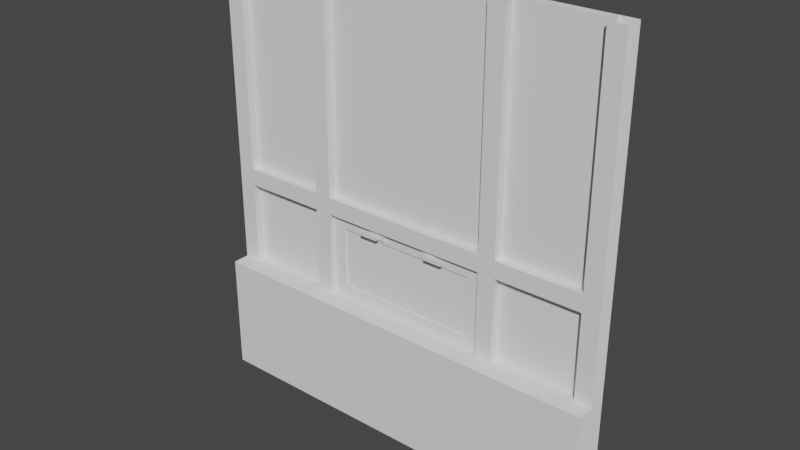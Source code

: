 # Source: TRWindow_Low_240.blend  (saved by Blender 3.4.6; exported with 4.5.12 LTS)
import bpy
from mathutils import Matrix  # noqa: F401  (used for matrix-valued properties, if any)

bpy.ops.wm.read_factory_settings(use_empty=True)
scene = bpy.context.scene
scene.name = 'Scene'

# ---- collections
col_collection = bpy.data.collections.new('Collection'); scene.collection.children.link(col_collection)

# ---- world
world_world = bpy.data.worlds.new('World'); scene.world = world_world
world_world.use_nodes = True; world_world.node_tree.nodes.clear()
_N = world_world.node_tree.nodes; _L = world_world.node_tree.links
n0 = _N.new('ShaderNodeOutputWorld'); n0.name = 'World Output'; n0.location = (300, 300)
n1 = _N.new('ShaderNodeBackground'); n1.name = 'Background'; n1.location = (10, 300)
n1.inputs[0].default_value = (0.05088, 0.05088, 0.05088, 1.0)
_L.new(n1.outputs[0], n0.inputs[0])
n0.is_active_output = True
world_world.color = (0.05088, 0.05088, 0.05088)
world_world.use_sun_shadow = False
world_world.sun_shadow_jitter_overblur = 0.0

# ---- meshes
me_cube_001 = bpy.data.meshes.new('Cube.001')
me_cube_001.from_pydata([(-1.2, -0.1, 0.0), (-1.2, 0.1, 0.0), (-1.2, 0.1, 2.6), (-1.2, -0.1, 0.7), (-1.2, 0.1, 0.7), (-1.2, 0.0, 2.6), (-1.2, 0.0, 0.7), (-1.2, 0.1, 0.1), (-1.2, -0.1, 0.1), (0.0, 0.1, 0.0), (0.0, -0.1, 0.0), (0.0, -0.1, 0.7), (0.0, 0.1, 0.7), (0.0, 0.05, 1.127), (0.0, 0.1, 0.1), (0.0, -0.1, 0.1), (-1.2, 0.1, 1.2), (-1.2, 3.725e-09, 1.2), (0.0, 3.725e-09, 1.2), (0.0, 0.1, 1.2), (-1.1, 0.1, 0.0), (-1.1, -0.1, 0.7), (-1.1, -0.1, 0.1), (-1.1, 0.1, 2.6), (-1.1, -0.1, 0.0), (-1.1, 0.1, 0.7), (-1.1, 0.0, 0.7), (-1.1, 0.0, 2.6), (-1.1, 0.1, 0.1), (-1.1, 0.1, 1.2), (-1.1, 3.725e-09, 1.2), (-0.6, 0.1, 2.6), (-0.6, -0.1, 0.0), (-0.6, 0.1, 0.7), (-0.6, 0.0, 0.7), (-0.6, 0.0, 2.6), (-0.6, 0.1, 0.1), (-0.6, 0.1, 1.2), (-0.6, 0.1, 0.0), (-0.6, -0.1, 0.7), (-0.6, -0.1, 0.1), (-0.6, 3.725e-09, 1.2), (0.0, 3.483e-09, 1.3), (-1.2, 0.1, 1.3), (-1.2, 3.483e-09, 1.3), (0.0, 0.1, 1.3), (-1.1, 0.1, 1.3), (-1.1, 3.483e-09, 1.3), (-0.6, 0.1, 1.3), (-0.6, 3.483e-09, 1.3), (-0.5, 0.1, 2.6), (-0.5, -0.1, 0.0), (-0.5, 0.1, 0.7), (-0.4183, 0.05, 1.127), (-0.5, 0.0, 2.6), (-0.5, 0.1, 0.1), (-0.5, 0.1, 1.2), (-0.5, 0.1, 0.0), (-0.5, -0.1, 0.7), (-0.5, -0.1, 0.1), (-0.4183, 0.05, 0.7731), (-0.5, 0.1, 1.3), (-0.5, 3.483e-09, 1.3), (-0.5, 0.0, 0.7), (0.0, 0.0, 0.7), (0.0, 0.05, 0.7731), (-0.5, 3.725e-09, 1.2), (-0.5, 0.03, 0.7), (0.0, 0.03, 0.7), (0.0, 0.03, 0.7731), (0.0, 0.03, 1.127), (0.0, 0.03, 1.2), (-0.5, 0.03, 1.2), (-0.4183, 0.03, 0.7731), (-0.4183, 0.03, 1.127), (-0.1281, 0.03112, 1.183), (-0.1281, 0.03112, 1.148), (-0.1615, 0.01927, 1.177), (-0.1615, 0.01927, 1.154), (-0.2216, 0.03112, 1.183), (-0.2216, 0.03112, 1.148), (-0.1852, 0.01927, 1.177), (-0.1852, 0.01927, 1.154), (-0.1281, 0.01927, 1.148), (-0.1281, 0.01927, 1.183), (-0.2216, 0.01927, 1.183), (-0.2216, 0.01927, 1.148), (-0.1615, -0.01049, 1.154), (-0.1615, -0.01049, 1.177), (-0.1852, -0.01049, 1.177), (-0.1852, -0.01049, 1.154), (-0.1852, 0.01003, 1.154), (-0.1615, 0.01003, 1.154), (-0.1615, 0.01003, 1.177), (-0.1852, 0.01003, 1.177), (-0.2746, -0.01049, 1.154), (-0.2746, -0.01049, 1.177), (-0.2746, 0.01003, 1.154), (-0.2746, 0.01003, 1.177), (-1.1, 0.1, 2.6), (-0.6, 0.1, 2.6), (-1.1, 0.1, 1.3), (-0.6, 0.1, 1.3), (-1.1, 0.05, 1.3), (-1.1, 0.05, 2.6), (-0.6, 0.05, 2.6), (-0.6, 0.05, 1.3), (0.0, 0.1, 2.6), (0.0, 0.1, 1.3), (-0.5, 0.1, 2.6), (-0.5, 0.1, 1.3), (-0.5, 0.05, 2.6), (0.0, 0.05, 2.6), (0.0, 0.05, 1.3), (-0.5, 0.05, 1.3), (-1.1, 0.1, 0.7), (-1.1, 0.1, 1.2), (-0.6, 0.1, 0.7), (-0.6, 0.1, 1.2), (-0.6, 0.05, 1.2), (-1.1, 0.05, 1.2), (-1.1, 0.05, 0.7), (-0.6, 0.05, 0.7), (0.0, 0.1, 0.7), (0.0, 0.03952, 1.127), (0.0, 0.1, 1.2), (-0.5, 0.1, 0.7), (-0.4183, 0.03952, 1.127), (-0.5, 0.1, 1.2), (-0.4183, 0.03952, 0.7731), (0.0, 0.03952, 0.7731), (1.2, -0.1, 0.0), (1.2, 0.1, 0.0), (1.2, 0.1, 2.6), (1.2, -0.1, 0.7), (1.2, 0.1, 0.7), (1.2, 0.0, 2.6), (1.2, 0.0, 0.7), (1.2, 0.1, 0.1), (1.2, -0.1, 0.1), (1.2, 0.1, 1.2), (1.2, 3.725e-09, 1.2), (1.1, 0.1, 0.0), (1.1, -0.1, 0.7), (1.1, -0.1, 0.1), (1.1, 0.1, 2.6), (1.1, -0.1, 0.0), (1.1, 0.1, 0.7), (1.1, 0.0, 0.7), (1.1, 0.0, 2.6), (1.1, 0.1, 0.1), (1.1, 0.1, 1.2), (1.1, 3.725e-09, 1.2), (0.6, 0.1, 2.6), (0.6, -0.1, 0.0), (0.6, 0.1, 0.7), (0.6, 0.0, 0.7), (0.6, 0.0, 2.6), (0.6, 0.1, 0.1), (0.6, 0.1, 1.2), (0.6, 0.1, 0.0), (0.6, -0.1, 0.7), (0.6, -0.1, 0.1), (0.6, 3.725e-09, 1.2), (1.2, 0.1, 1.3), (1.2, 3.483e-09, 1.3), (1.1, 0.1, 1.3), (1.1, 3.483e-09, 1.3), (0.6, 0.1, 1.3), (0.6, 3.483e-09, 1.3), (0.5, 0.1, 2.6), (0.5, -0.1, 0.0), (0.5, 0.1, 0.7), (0.4183, 0.05, 1.127), (0.5, 0.0, 2.6), (0.5, 0.1, 0.1), (0.5, 0.1, 1.2), (0.5, 0.1, 0.0), (0.5, -0.1, 0.7), (0.5, -0.1, 0.1), (0.4183, 0.05, 0.7731), (0.5, 0.1, 1.3), (0.5, 3.483e-09, 1.3), (0.5, 0.0, 0.7), (0.5, 3.725e-09, 1.2), (0.5, 0.03, 0.7), (0.5, 0.03, 1.2), (0.4183, 0.03, 0.7731), (0.4183, 0.03, 1.127), (0.1281, 0.03112, 1.183), (0.1281, 0.03112, 1.148), (0.1615, 0.01927, 1.177), (0.1615, 0.01927, 1.154), (0.2216, 0.03112, 1.183), (0.2216, 0.03112, 1.148), (0.1852, 0.01927, 1.177), (0.1852, 0.01927, 1.154), (0.1281, 0.01927, 1.148), (0.1281, 0.01927, 1.183), (0.2216, 0.01927, 1.183), (0.2216, 0.01927, 1.148), (0.1615, -0.01049, 1.154), (0.1615, -0.01049, 1.177), (0.1852, -0.01049, 1.177), (0.1852, -0.01049, 1.154), (0.1852, 0.01003, 1.154), (0.1615, 0.01003, 1.154), (0.1615, 0.01003, 1.177), (0.1852, 0.01003, 1.177), (0.2746, -0.01049, 1.154), (0.2746, -0.01049, 1.177), (0.2746, 0.01003, 1.154), (0.2746, 0.01003, 1.177), (1.1, 0.1, 2.6), (0.6, 0.1, 2.6), (1.1, 0.1, 1.3), (0.6, 0.1, 1.3), (1.1, 0.05, 1.3), (1.1, 0.05, 2.6), (0.6, 0.05, 2.6), (0.6, 0.05, 1.3), (0.5, 0.1, 2.6), (0.5, 0.1, 1.3), (0.5, 0.05, 2.6), (0.5, 0.05, 1.3), (1.1, 0.1, 0.7), (1.1, 0.1, 1.2), (0.6, 0.1, 0.7), (0.6, 0.1, 1.2), (0.6, 0.05, 1.2), (1.1, 0.05, 1.2), (1.1, 0.05, 0.7), (0.6, 0.05, 0.7), (0.5, 0.1, 0.7), (0.4183, 0.03952, 1.127), (0.5, 0.1, 1.2), (0.4183, 0.03952, 0.7731)], [], [(22, 21, 3, 8), (21, 26, 6, 3), (24, 22, 8, 0), (57, 55, 14, 9), (55, 52, 12, 14), (6, 26, 30, 17), (4, 16, 29, 25), (43, 2, 23, 46), (44, 47, 27, 5), (7, 4, 25, 28), (1, 7, 28, 20), (32, 40, 22, 24), (39, 34, 26, 21), (40, 39, 21, 22), (59, 58, 39, 40), (58, 63, 34, 39), (51, 59, 40, 32), (34, 33, 25, 26), (47, 49, 48, 46), (28, 25, 33, 36), (20, 28, 36, 38), (30, 41, 49, 47), (29, 46, 48, 37), (17, 30, 47, 44), (16, 43, 46, 29), (56, 61, 45, 19), (66, 18, 42, 62), (41, 66, 62, 49), (37, 48, 61, 56), (10, 15, 59, 51), (11, 64, 63, 58), (15, 11, 58, 59), (34, 63, 66, 41), (33, 37, 56, 52), (48, 31, 50, 61), (49, 62, 54, 35), (36, 33, 52, 55), (51, 32, 24, 10), (38, 36, 55, 57), (41, 37, 33, 34), (26, 25, 29, 30), (62, 42, 45, 61), (63, 64, 68, 67), (66, 63, 67, 72), (18, 66, 72, 71), (70, 74, 53, 13), (69, 73, 67, 68), (74, 70, 71, 72), (73, 74, 72, 67), (74, 73, 60, 53), (73, 69, 65, 60), (47, 46, 23, 27), (31, 48, 49, 35), (50, 54, 62, 61), (30, 29, 37, 41), (56, 53, 60, 52), (56, 19, 13, 53), (12, 52, 60, 65), (75, 84, 83, 76), (92, 87, 90, 91), (85, 79, 80, 86), (84, 75, 79, 85), (86, 80, 76, 83), (78, 83, 84, 77), (77, 84, 85, 81), (82, 86, 83, 78), (81, 85, 86, 82), (88, 89, 90, 87), (93, 88, 87, 92), (91, 97, 98, 94), (94, 89, 88, 93), (81, 94, 93, 77), (82, 91, 94, 81), (77, 93, 92, 78), (78, 92, 91, 82), (97, 95, 96, 98), (94, 98, 96, 89), (89, 96, 95, 90), (90, 95, 97, 91), (101, 99, 100, 102), (103, 106, 105, 104), (110, 109, 107, 108), (114, 113, 112, 111), (115, 116, 118, 117), (121, 122, 119, 120), (126, 128, 125, 123), (129, 130, 124, 127), (144, 139, 134, 143), (143, 134, 137, 148), (146, 131, 139, 144), (177, 9, 14, 175), (175, 14, 12, 172), (137, 141, 152, 148), (135, 147, 151, 140), (164, 166, 145, 133), (165, 136, 149, 167), (138, 150, 147, 135), (132, 142, 150, 138), (154, 146, 144, 162), (161, 143, 148, 156), (162, 144, 143, 161), (179, 162, 161, 178), (178, 161, 156, 183), (171, 154, 162, 179), (156, 148, 147, 155), (167, 166, 168, 169), (150, 158, 155, 147), (142, 160, 158, 150), (152, 167, 169, 163), (151, 159, 168, 166), (141, 165, 167, 152), (140, 151, 166, 164), (176, 19, 45, 181), (184, 182, 42, 18), (163, 169, 182, 184), (159, 176, 181, 168), (10, 171, 179, 15), (11, 178, 183, 64), (15, 179, 178, 11), (156, 163, 184, 183), (155, 172, 176, 159), (168, 181, 170, 153), (169, 157, 174, 182), (158, 175, 172, 155), (171, 10, 146, 154), (160, 177, 175, 158), (163, 156, 155, 159), (148, 152, 151, 147), (182, 181, 45, 42), (183, 185, 68, 64), (184, 186, 185, 183), (18, 71, 186, 184), (70, 13, 173, 188), (69, 68, 185, 187), (188, 186, 71, 70), (187, 185, 186, 188), (188, 173, 180, 187), (187, 180, 65, 69), (167, 149, 145, 166), (153, 157, 169, 168), (170, 181, 182, 174), (152, 163, 159, 151), (176, 172, 180, 173), (176, 173, 13, 19), (12, 65, 180, 172), (189, 190, 197, 198), (206, 205, 204, 201), (199, 200, 194, 193), (198, 199, 193, 189), (200, 197, 190, 194), (192, 191, 198, 197), (191, 195, 199, 198), (196, 192, 197, 200), (195, 196, 200, 199), (202, 201, 204, 203), (207, 206, 201, 202), (205, 208, 212, 211), (208, 207, 202, 203), (195, 191, 207, 208), (196, 195, 208, 205), (191, 192, 206, 207), (192, 196, 205, 206), (211, 212, 210, 209), (208, 203, 210, 212), (203, 204, 209, 210), (204, 205, 211, 209), (215, 216, 214, 213), (217, 218, 219, 220), (222, 108, 107, 221), (224, 223, 112, 113), (225, 227, 228, 226), (231, 230, 229, 232), (233, 123, 125, 235), (236, 234, 124, 130)])
_uv = me_cube_001.uv_layers.new(name='UVMap')
_uv.uv.foreach_set('vector', [0.5091, 0.03395, 0.3557, 0.03304, 0.3559, 0.007481, 0.5093, 0.00841, 0.9114, 0.3809, 0.8859, 0.3809, 0.8859, 0.3553, 0.9114, 0.3553, 0.5346, 0.03417, 0.5091, 0.03395, 0.5093, 0.00841, 0.5348, 0.008617, 0.534, 0.5088, 0.5084, 0.5088, 0.5084, 0.3553, 0.534, 0.3553, 0.5084, 0.5088, 0.355, 0.5088, 0.355, 0.3553, 0.5084, 0.3553, 0.34, 0.4935, 0.3144, 0.4935, 0.3144, 0.3656, 0.34, 0.3656, 0.007482, 0.5084, 0.1354, 0.5084, 0.1354, 0.534, 0.007482, 0.534, 0.9677, 0.007481, 0.9677, 0.34, 0.9422, 0.34, 0.9422, 0.007481, 0.34, 0.34, 0.3144, 0.34, 0.3144, 0.007482, 0.34, 0.007482, 0.5084, 0.6878, 0.355, 0.6878, 0.355, 0.6623, 0.5084, 0.6623, 0.534, 0.6878, 0.5084, 0.6878, 0.5084, 0.6623, 0.534, 0.6623, 0.5332, 0.1612, 0.5079, 0.1611, 0.5091, 0.03395, 0.5346, 0.03417, 0.9114, 0.5088, 0.8859, 0.5088, 0.8859, 0.3809, 0.9114, 0.3809, 0.5079, 0.1611, 0.355, 0.161, 0.3557, 0.03304, 0.5091, 0.03395, 0.5079, 0.1866, 0.355, 0.1865, 0.355, 0.161, 0.5079, 0.1611, 0.9114, 0.5344, 0.8859, 0.5344, 0.8859, 0.5088, 0.9114, 0.5088, 0.5334, 0.1865, 0.5079, 0.1866, 0.5079, 0.1611, 0.5332, 0.1612, 0.8859, 0.5088, 0.8603, 0.5088, 0.8603, 0.3809, 0.8859, 0.3809, 0.9114, 0.7028, 0.9114, 0.8307, 0.8859, 0.8307, 0.8859, 0.7028, 0.5084, 0.6623, 0.355, 0.6623, 0.355, 0.5344, 0.5084, 0.5344, 0.534, 0.6623, 0.5084, 0.6623, 0.5084, 0.5344, 0.534, 0.5344, 0.3144, 0.3656, 0.1865, 0.3656, 0.1865, 0.34, 0.3144, 0.34, 0.1354, 0.534, 0.161, 0.534, 0.161, 0.6619, 0.1354, 0.6619, 0.34, 0.3656, 0.3144, 0.3656, 0.3144, 0.34, 0.34, 0.34, 0.1354, 0.5084, 0.161, 0.5084, 0.161, 0.534, 0.1354, 0.534, 0.1354, 0.6875, 0.161, 0.6875, 0.161, 0.841, 0.1354, 0.841, 0.161, 0.3656, 0.007481, 0.3656, 0.007481, 0.34, 0.161, 0.34, 0.1865, 0.3656, 0.161, 0.3656, 0.161, 0.34, 0.1865, 0.34, 0.1354, 0.6619, 0.161, 0.6619, 0.161, 0.6875, 0.1354, 0.6875, 0.5348, 0.3393, 0.5093, 0.3396, 0.5079, 0.1866, 0.5334, 0.1865, 0.9114, 0.6878, 0.8859, 0.6878, 0.8859, 0.5344, 0.9114, 0.5344, 0.5093, 0.3396, 0.3555, 0.3403, 0.355, 0.1865, 0.5079, 0.1866, 0.1865, 0.4935, 0.161, 0.4935, 0.161, 0.3656, 0.1865, 0.3656, 0.007481, 0.6619, 0.1354, 0.6619, 0.1354, 0.6875, 0.007481, 0.6875, 0.8611, 0.34, 0.8611, 0.007482, 0.8867, 0.007482, 0.8867, 0.34, 0.1865, 0.34, 0.161, 0.34, 0.161, 0.007482, 0.1865, 0.007482, 0.5084, 0.5344, 0.355, 0.5344, 0.355, 0.5088, 0.5084, 0.5088, 0.5334, 0.1865, 0.5332, 0.1612, 0.5346, 0.03417, 0.5348, 0.3393, 0.534, 0.5344, 0.5084, 0.5344, 0.5084, 0.5088, 0.534, 0.5088, 0.355, 0.8457, 0.3805, 0.8457, 0.3805, 0.9735, 0.355, 0.9735, 0.8709, 0.8307, 0.8453, 0.8307, 0.8453, 0.7028, 0.8709, 0.7028, 0.952, 0.7028, 0.952, 0.8563, 0.9264, 0.8563, 0.9264, 0.7028, 0.8859, 0.5344, 0.8859, 0.6878, 0.8782, 0.6878, 0.8782, 0.5344, 0.3264, 0.6769, 0.3264, 0.8048, 0.3188, 0.8048, 0.3188, 0.6769, 0.3264, 0.5084, 0.3264, 0.6619, 0.3188, 0.6619, 0.3188, 0.5084, 0.6594, 0.8563, 0.6594, 0.7237, 0.6645, 0.7237, 0.6645, 0.8563, 0.7452, 0.8563, 0.7452, 0.7237, 0.7639, 0.7028, 0.7639, 0.8563, 0.6594, 0.7237, 0.6594, 0.8563, 0.6407, 0.8563, 0.6407, 0.7028, 0.7997, 0.7215, 0.7997, 0.812, 0.7788, 0.8307, 0.7788, 0.7028, 0.7997, 0.812, 0.7997, 0.7215, 0.8048, 0.7215, 0.8048, 0.812, 0.7452, 0.7237, 0.7452, 0.8563, 0.7401, 0.8563, 0.7401, 0.7237, 0.9272, 0.34, 0.9016, 0.34, 0.9016, 0.007482, 0.9272, 0.007482, 0.952, 0.3553, 0.952, 0.6878, 0.9264, 0.6878, 0.9264, 0.3553, 0.9669, 0.3553, 0.9925, 0.3553, 0.9925, 0.6878, 0.9669, 0.6878, 0.4211, 0.9735, 0.3955, 0.9735, 0.3955, 0.8457, 0.4211, 0.8457, 0.8293, 0.8307, 0.8048, 0.812, 0.8048, 0.7215, 0.8293, 0.7028, 0.6871, 0.7028, 0.6871, 0.8563, 0.6645, 0.8563, 0.6645, 0.7237, 0.7174, 0.8563, 0.7174, 0.7028, 0.7401, 0.7237, 0.7401, 0.8563, 0.8267, 0.2864, 0.8267, 0.2833, 0.8356, 0.2833, 0.8356, 0.2864, 0.835, 0.2387, 0.834, 0.2349, 0.8355, 0.2315, 0.8412, 0.2346, 0.8267, 0.2594, 0.8267, 0.2564, 0.8356, 0.2564, 0.8356, 0.2594, 0.8267, 0.2833, 0.8237, 0.2833, 0.8237, 0.2594, 0.8267, 0.2594, 0.8356, 0.2594, 0.8386, 0.2594, 0.8386, 0.2833, 0.8356, 0.2833, 0.8341, 0.2748, 0.8356, 0.2833, 0.8267, 0.2833, 0.8282, 0.2748, 0.8282, 0.2748, 0.8267, 0.2833, 0.8267, 0.2594, 0.8282, 0.2687, 0.8341, 0.2687, 0.8356, 0.2594, 0.8356, 0.2833, 0.8341, 0.2748, 0.8282, 0.2687, 0.8267, 0.2594, 0.8356, 0.2594, 0.8341, 0.2687, 0.8318, 0.2352, 0.8304, 0.2312, 0.8355, 0.2315, 0.834, 0.2349, 0.8298, 0.2379, 0.8318, 0.2352, 0.834, 0.2349, 0.835, 0.2387, 0.8382, 0.1787, 0.8373, 0.2033, 0.8309, 0.2031, 0.8318, 0.1785, 0.8256, 0.2334, 0.8304, 0.2312, 0.8318, 0.2352, 0.8298, 0.2379, 0.8237, 0.2353, 0.8256, 0.2334, 0.8298, 0.2379, 0.8285, 0.2402, 0.8383, 0.1762, 0.8382, 0.1787, 0.8318, 0.1785, 0.8319, 0.1759, 0.8285, 0.2402, 0.8298, 0.2379, 0.835, 0.2387, 0.8356, 0.2414, 0.8356, 0.2414, 0.835, 0.2387, 0.8412, 0.2346, 0.8429, 0.2374, 0.8373, 0.2033, 0.837, 0.209, 0.8307, 0.2087, 0.8309, 0.2031, 0.8256, 0.2334, 0.825, 0.2088, 0.8307, 0.2087, 0.8304, 0.2312, 0.8304, 0.2312, 0.8307, 0.2087, 0.837, 0.209, 0.8355, 0.2315, 0.8355, 0.2315, 0.837, 0.209, 0.8429, 0.2093, 0.8412, 0.2346, 0.1759, 0.841, 0.1759, 0.5084, 0.3038, 0.5084, 0.3038, 0.841, 0.8453, 0.6878, 0.7174, 0.6878, 0.7174, 0.3553, 0.8453, 0.3553, 0.7025, 0.3553, 0.7025, 0.6878, 0.549, 0.6878, 0.549, 0.3553, 0.7033, 0.34, 0.5498, 0.34, 0.5498, 0.007482, 0.7033, 0.007482, 0.355, 0.7028, 0.4829, 0.7028, 0.4829, 0.8307, 0.355, 0.8307, 0.4978, 0.8307, 0.4978, 0.7028, 0.6257, 0.7028, 0.6257, 0.8307, 0.7182, 0.007482, 0.8461, 0.007482, 0.8461, 0.161, 0.7182, 0.161, 0.7182, 0.3085, 0.7182, 0.1759, 0.8087, 0.1759, 0.8087, 0.3085, 0.5091, 0.03395, 0.5093, 0.00841, 0.3559, 0.007481, 0.3557, 0.03304, 0.9114, 0.3809, 0.9114, 0.3553, 0.8859, 0.3553, 0.8859, 0.3809, 0.5346, 0.03417, 0.5348, 0.008617, 0.5093, 0.00841, 0.5091, 0.03395, 0.534, 0.5088, 0.534, 0.3553, 0.5084, 0.3553, 0.5084, 0.5088, 0.5084, 0.5088, 0.5084, 0.3553, 0.355, 0.3553, 0.355, 0.5088, 0.34, 0.4935, 0.34, 0.3656, 0.3144, 0.3656, 0.3144, 0.4935, 0.007482, 0.5084, 0.007482, 0.534, 0.1354, 0.534, 0.1354, 0.5084, 0.9677, 0.007481, 0.9422, 0.007481, 0.9422, 0.34, 0.9677, 0.34, 0.34, 0.34, 0.34, 0.007482, 0.3144, 0.007482, 0.3144, 0.34, 0.5084, 0.6878, 0.5084, 0.6623, 0.355, 0.6623, 0.355, 0.6878, 0.534, 0.6878, 0.534, 0.6623, 0.5084, 0.6623, 0.5084, 0.6878, 0.5332, 0.1612, 0.5346, 0.03417, 0.5091, 0.03395, 0.5079, 0.1611, 0.9114, 0.5088, 0.9114, 0.3809, 0.8859, 0.3809, 0.8859, 0.5088, 0.5079, 0.1611, 0.5091, 0.03395, 0.3557, 0.03304, 0.355, 0.161, 0.5079, 0.1866, 0.5079, 0.1611, 0.355, 0.161, 0.355, 0.1865, 0.9114, 0.5344, 0.9114, 0.5088, 0.8859, 0.5088, 0.8859, 0.5344, 0.5334, 0.1865, 0.5332, 0.1612, 0.5079, 0.1611, 0.5079, 0.1866, 0.8859, 0.5088, 0.8859, 0.3809, 0.8603, 0.3809, 0.8603, 0.5088, 0.9114, 0.7028, 0.8859, 0.7028, 0.8859, 0.8307, 0.9114, 0.8307, 0.5084, 0.6623, 0.5084, 0.5344, 0.355, 0.5344, 0.355, 0.6623, 0.534, 0.6623, 0.534, 0.5344, 0.5084, 0.5344, 0.5084, 0.6623, 0.3144, 0.3656, 0.3144, 0.34, 0.1865, 0.34, 0.1865, 0.3656, 0.1354, 0.534, 0.1354, 0.6619, 0.161, 0.6619, 0.161, 0.534, 0.34, 0.3656, 0.34, 0.34, 0.3144, 0.34, 0.3144, 0.3656, 0.1354, 0.5084, 0.1354, 0.534, 0.161, 0.534, 0.161, 0.5084, 0.1354, 0.6875, 0.1354, 0.841, 0.161, 0.841, 0.161, 0.6875, 0.161, 0.3656, 0.161, 0.34, 0.007481, 0.34, 0.007481, 0.3656, 0.1865, 0.3656, 0.1865, 0.34, 0.161, 0.34, 0.161, 0.3656, 0.1354, 0.6619, 0.1354, 0.6875, 0.161, 0.6875, 0.161, 0.6619, 0.5348, 0.3393, 0.5334, 0.1865, 0.5079, 0.1866, 0.5093, 0.3396, 0.9114, 0.6878, 0.9114, 0.5344, 0.8859, 0.5344, 0.8859, 0.6878, 0.5093, 0.3396, 0.5079, 0.1866, 0.355, 0.1865, 0.3555, 0.3403, 0.1865, 0.4935, 0.1865, 0.3656, 0.161, 0.3656, 0.161, 0.4935, 0.007481, 0.6619, 0.007481, 0.6875, 0.1354, 0.6875, 0.1354, 0.6619, 0.8611, 0.34, 0.8867, 0.34, 0.8867, 0.007482, 0.8611, 0.007482, 0.1865, 0.34, 0.1865, 0.007482, 0.161, 0.007482, 0.161, 0.34, 0.5084, 0.5344, 0.5084, 0.5088, 0.355, 0.5088, 0.355, 0.5344, 0.5334, 0.1865, 0.5348, 0.3393, 0.5346, 0.03417, 0.5332, 0.1612, 0.534, 0.5344, 0.534, 0.5088, 0.5084, 0.5088, 0.5084, 0.5344, 0.355, 0.8457, 0.355, 0.9735, 0.3805, 0.9735, 0.3805, 0.8457, 0.8709, 0.8307, 0.8709, 0.7028, 0.8453, 0.7028, 0.8453, 0.8307, 0.952, 0.7028, 0.9264, 0.7028, 0.9264, 0.8563, 0.952, 0.8563, 0.8859, 0.5344, 0.8782, 0.5344, 0.8782, 0.6878, 0.8859, 0.6878, 0.3264, 0.6769, 0.3188, 0.6769, 0.3188, 0.8048, 0.3264, 0.8048, 0.3264, 0.5084, 0.3188, 0.5084, 0.3188, 0.6619, 0.3264, 0.6619, 0.6594, 0.8563, 0.6645, 0.8563, 0.6645, 0.7237, 0.6594, 0.7237, 0.7452, 0.8563, 0.7639, 0.8563, 0.7639, 0.7028, 0.7452, 0.7237, 0.6594, 0.7237, 0.6407, 0.7028, 0.6407, 0.8563, 0.6594, 0.8563, 0.7997, 0.7215, 0.7788, 0.7028, 0.7788, 0.8307, 0.7997, 0.812, 0.7997, 0.812, 0.8048, 0.812, 0.8048, 0.7215, 0.7997, 0.7215, 0.7452, 0.7237, 0.7401, 0.7237, 0.7401, 0.8563, 0.7452, 0.8563, 0.9272, 0.34, 0.9272, 0.007482, 0.9016, 0.007482, 0.9016, 0.34, 0.952, 0.3553, 0.9264, 0.3553, 0.9264, 0.6878, 0.952, 0.6878, 0.9669, 0.3553, 0.9669, 0.6878, 0.9925, 0.6878, 0.9925, 0.3553, 0.4211, 0.9735, 0.4211, 0.8457, 0.3955, 0.8457, 0.3955, 0.9735, 0.8293, 0.8307, 0.8293, 0.7028, 0.8048, 0.7215, 0.8048, 0.812, 0.6871, 0.7028, 0.6645, 0.7237, 0.6645, 0.8563, 0.6871, 0.8563, 0.7174, 0.8563, 0.7401, 0.8563, 0.7401, 0.7237, 0.7174, 0.7028, 0.8267, 0.2864, 0.8356, 0.2864, 0.8356, 0.2833, 0.8267, 0.2833, 0.835, 0.2387, 0.8412, 0.2346, 0.8355, 0.2315, 0.834, 0.2349, 0.8267, 0.2594, 0.8356, 0.2594, 0.8356, 0.2564, 0.8267, 0.2564, 0.8267, 0.2833, 0.8267, 0.2594, 0.8237, 0.2594, 0.8237, 0.2833, 0.8356, 0.2594, 0.8356, 0.2833, 0.8386, 0.2833, 0.8386, 0.2594, 0.8341, 0.2748, 0.8282, 0.2748, 0.8267, 0.2833, 0.8356, 0.2833, 0.8282, 0.2748, 0.8282, 0.2687, 0.8267, 0.2594, 0.8267, 0.2833, 0.8341, 0.2687, 0.8341, 0.2748, 0.8356, 0.2833, 0.8356, 0.2594, 0.8282, 0.2687, 0.8341, 0.2687, 0.8356, 0.2594, 0.8267, 0.2594, 0.8318, 0.2352, 0.834, 0.2349, 0.8355, 0.2315, 0.8304, 0.2312, 0.8298, 0.2379, 0.835, 0.2387, 0.834, 0.2349, 0.8318, 0.2352, 0.8382, 0.1787, 0.8318, 0.1785, 0.8309, 0.2031, 0.8373, 0.2033, 0.8256, 0.2334, 0.8298, 0.2379, 0.8318, 0.2352, 0.8304, 0.2312, 0.8237, 0.2353, 0.8285, 0.2402, 0.8298, 0.2379, 0.8256, 0.2334, 0.8383, 0.1762, 0.8319, 0.1759, 0.8318, 0.1785, 0.8382, 0.1787, 0.8285, 0.2402, 0.8356, 0.2414, 0.835, 0.2387, 0.8298, 0.2379, 0.8356, 0.2414, 0.8429, 0.2374, 0.8412, 0.2346, 0.835, 0.2387, 0.8373, 0.2033, 0.8309, 0.2031, 0.8307, 0.2087, 0.837, 0.209, 0.8256, 0.2334, 0.8304, 0.2312, 0.8307, 0.2087, 0.825, 0.2088, 0.8304, 0.2312, 0.8355, 0.2315, 0.837, 0.209, 0.8307, 0.2087, 0.8355, 0.2315, 0.8412, 0.2346, 0.8429, 0.2093, 0.837, 0.209, 0.1759, 0.841, 0.3038, 0.841, 0.3038, 0.5084, 0.1759, 0.5084, 0.8453, 0.6878, 0.8453, 0.3553, 0.7174, 0.3553, 0.7174, 0.6878, 0.7025, 0.3553, 0.549, 0.3553, 0.549, 0.6878, 0.7025, 0.6878, 0.7033, 0.34, 0.7033, 0.007482, 0.5498, 0.007482, 0.5498, 0.34, 0.355, 0.7028, 0.355, 0.8307, 0.4829, 0.8307, 0.4829, 0.7028, 0.4978, 0.8307, 0.6257, 0.8307, 0.6257, 0.7028, 0.4978, 0.7028, 0.7182, 0.007482, 0.7182, 0.161, 0.8461, 0.161, 0.8461, 0.007482, 0.7182, 0.3085, 0.8087, 0.3085, 0.8087, 0.1759, 0.7182, 0.1759])
me_cube_001.materials.append(None)
me_cube_001.update()

# ---- objects
ob_trwindow = bpy.data.objects.new('TRWindow', me_cube_001)

# ---- transforms, parenting, visibility, modifiers, constraints
ob_trwindow.location = (0.0, 0.0, 0.0)

# ---- collection membership
col_collection.objects.link(ob_trwindow)

# ---- scene / render settings (as saved in the file)
scene.frame_start = 1; scene.frame_end = 250; scene.frame_set(1)
scene.render.engine = 'BLENDER_EEVEE_NEXT'
scene.cycles.sampling_pattern = 'TABULATED_SOBOL'
scene.cycles.use_light_tree = False
scene.view_settings.view_transform = 'Filmic'
bpy.context.view_layer.update()

# ---- added for rendering (the .blend has no active camera and no usable light): camera, sun
cam_auto = bpy.data.cameras.new('AutoCamera')
cam_auto.lens = 50.0
cam_auto.sensor_width = 36.0
cam_auto.clip_end = 1000.0
ob_auto_camera = bpy.data.objects.new('AutoCamera', cam_auto)
scene.collection.objects.link(ob_auto_camera)
ob_auto_camera.location = (3.279, -3.93481, 3.9232)
ob_auto_camera.rotation_euler = (1.09748, -7.21219e-08, 0.694738)
scene.camera = ob_auto_camera
light_auto_sun = bpy.data.lights.new('AutoSun', 'SUN')
light_auto_sun.energy = 3.0
light_auto_sun.angle = 0.0523599
ob_auto_sun = bpy.data.objects.new('AutoSun', light_auto_sun)
scene.collection.objects.link(ob_auto_sun)
ob_auto_sun.rotation_euler = (0.872665, 0.174533, 0.523599)
bpy.context.view_layer.update()

